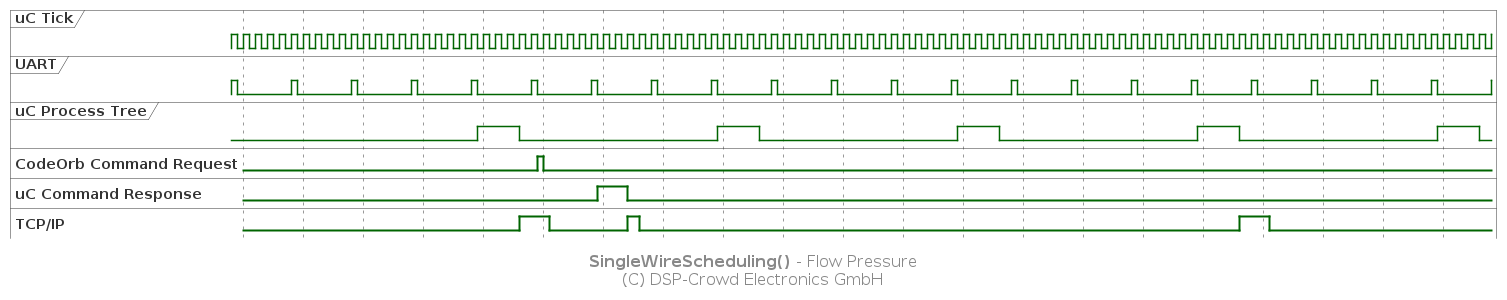

The diagram above was rendered by PlantUML. Its source (embedded in the PNG):
@startuml

' skinparam linetype polyline

scale 10 as 60 pixels
skinparam FooterFontSize 16

hide time-axis

clock "uC Tick" as clkTick with period 2 pulse 1
clock "UART" as clkWire with period 10 pulse 1
clock "uC Process Tree" as clkUc with period 40 pulse 7 offset 41

binary "CodeOrb Command Request" as sCmd
binary "uC Command Response" as sResp
binary "TCP/IP" as sTcp

@48
sTcp is 1

@+5
sTcp is 0

@51
sCmd is 1

@+1
sCmd is 0

@61
sResp is 1

@+5
sResp is 0
sTcp is 1

@+2
sTcp is 0

@168
sTcp is 1

@+5
sTcp is 0

@200

footer **SingleWireScheduling()** - Flow Pressure\n(C) DSP-Crowd Electronics GmbH

@enduml